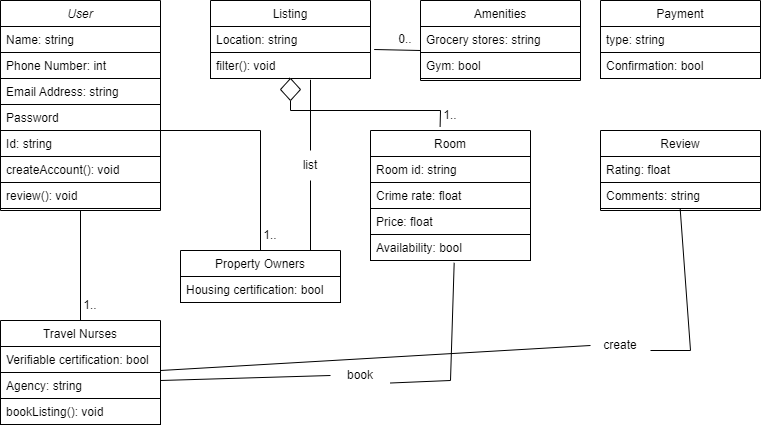

The diagram above was exported from draw.io. Its source (the exported page's mxGraphModel, read from the mxfile embedded in the PNG):
<mxGraphModel dx="1162" dy="671" grid="1" gridSize="10" guides="1" tooltips="1" connect="1" arrows="1" fold="1" page="1" pageScale="1" pageWidth="827" pageHeight="1169" background="#FFFFFF" math="0" shadow="0">
  <root>
    <mxCell id="WIyWlLk6GJQsqaUBKTNV-0" />
    <mxCell id="WIyWlLk6GJQsqaUBKTNV-1" parent="WIyWlLk6GJQsqaUBKTNV-0" />
    <mxCell id="zkfFHV4jXpPFQw0GAbJ--0" value="User" style="swimlane;fontStyle=2;align=center;verticalAlign=top;childLayout=stackLayout;horizontal=1;startSize=26;horizontalStack=0;resizeParent=1;resizeLast=0;collapsible=1;marginBottom=0;rounded=0;shadow=0;strokeWidth=1;strokeColor=#000000;" parent="WIyWlLk6GJQsqaUBKTNV-1" vertex="1">
      <mxGeometry x="30" y="20" width="160" height="210" as="geometry">
        <mxRectangle x="230" y="140" width="160" height="26" as="alternateBounds" />
      </mxGeometry>
    </mxCell>
    <mxCell id="zkfFHV4jXpPFQw0GAbJ--1" value="Name: string" style="text;align=left;verticalAlign=top;spacingLeft=4;spacingRight=4;overflow=hidden;rotatable=0;points=[[0,0.5],[1,0.5]];portConstraint=eastwest;strokeColor=#000000;" parent="zkfFHV4jXpPFQw0GAbJ--0" vertex="1">
      <mxGeometry y="26" width="160" height="26" as="geometry" />
    </mxCell>
    <mxCell id="zkfFHV4jXpPFQw0GAbJ--2" value="Phone Number: int" style="text;align=left;verticalAlign=top;spacingLeft=4;spacingRight=4;overflow=hidden;rotatable=0;points=[[0,0.5],[1,0.5]];portConstraint=eastwest;rounded=0;shadow=0;html=0;strokeColor=#000000;" parent="zkfFHV4jXpPFQw0GAbJ--0" vertex="1">
      <mxGeometry y="52" width="160" height="26" as="geometry" />
    </mxCell>
    <mxCell id="zkfFHV4jXpPFQw0GAbJ--3" value="Email Address: string&#10;" style="text;align=left;verticalAlign=top;spacingLeft=4;spacingRight=4;overflow=hidden;rotatable=0;points=[[0,0.5],[1,0.5]];portConstraint=eastwest;rounded=0;shadow=0;html=0;strokeColor=#000000;" parent="zkfFHV4jXpPFQw0GAbJ--0" vertex="1">
      <mxGeometry y="78" width="160" height="26" as="geometry" />
    </mxCell>
    <mxCell id="zWBdZtxwg7fleMTvDydE-13" value="Password" style="text;align=left;verticalAlign=top;spacingLeft=4;spacingRight=4;overflow=hidden;rotatable=0;points=[[0,0.5],[1,0.5]];portConstraint=eastwest;rounded=0;shadow=0;html=0;strokeColor=#000000;" parent="zkfFHV4jXpPFQw0GAbJ--0" vertex="1">
      <mxGeometry y="104" width="160" height="26" as="geometry" />
    </mxCell>
    <mxCell id="aeNk5UdHzNWWcXnfYq3F-5" value="" style="endArrow=none;html=1;rounded=0;strokeColor=#000000;" parent="zkfFHV4jXpPFQw0GAbJ--0" source="aeNk5UdHzNWWcXnfYq3F-6" edge="1">
      <mxGeometry width="50" height="50" relative="1" as="geometry">
        <mxPoint y="160" as="sourcePoint" />
        <mxPoint x="160" y="160" as="targetPoint" />
      </mxGeometry>
    </mxCell>
    <mxCell id="zWBdZtxwg7fleMTvDydE-17" value="Id: string" style="text;align=left;verticalAlign=top;spacingLeft=4;spacingRight=4;overflow=hidden;rotatable=0;points=[[0,0.5],[1,0.5]];portConstraint=eastwest;rounded=0;shadow=0;html=0;strokeColor=#000000;" parent="zkfFHV4jXpPFQw0GAbJ--0" vertex="1">
      <mxGeometry y="130" width="160" height="26" as="geometry" />
    </mxCell>
    <mxCell id="aeNk5UdHzNWWcXnfYq3F-6" value="createAccount(): void" style="text;align=left;verticalAlign=top;spacingLeft=4;spacingRight=4;overflow=hidden;rotatable=0;points=[[0,0.5],[1,0.5]];portConstraint=eastwest;rounded=0;shadow=0;html=0;strokeColor=#000000;" parent="zkfFHV4jXpPFQw0GAbJ--0" vertex="1">
      <mxGeometry y="156" width="160" height="26" as="geometry" />
    </mxCell>
    <mxCell id="aeNk5UdHzNWWcXnfYq3F-11" value="review(): void" style="text;align=left;verticalAlign=top;spacingLeft=4;spacingRight=4;overflow=hidden;rotatable=0;points=[[0,0.5],[1,0.5]];portConstraint=eastwest;rounded=0;shadow=0;html=0;strokeColor=#000000;" parent="zkfFHV4jXpPFQw0GAbJ--0" vertex="1">
      <mxGeometry y="182" width="160" height="26" as="geometry" />
    </mxCell>
    <mxCell id="zkfFHV4jXpPFQw0GAbJ--6" value="Review" style="swimlane;fontStyle=0;align=center;verticalAlign=top;childLayout=stackLayout;horizontal=1;startSize=26;horizontalStack=0;resizeParent=1;resizeLast=0;collapsible=1;marginBottom=0;rounded=0;shadow=0;strokeWidth=1;strokeColor=#000000;" parent="WIyWlLk6GJQsqaUBKTNV-1" vertex="1">
      <mxGeometry x="630" y="150" width="160" height="80" as="geometry">
        <mxRectangle x="130" y="380" width="160" height="26" as="alternateBounds" />
      </mxGeometry>
    </mxCell>
    <mxCell id="zkfFHV4jXpPFQw0GAbJ--7" value="Rating: float" style="text;align=left;verticalAlign=top;spacingLeft=4;spacingRight=4;overflow=hidden;rotatable=0;points=[[0,0.5],[1,0.5]];portConstraint=eastwest;strokeColor=#000000;" parent="zkfFHV4jXpPFQw0GAbJ--6" vertex="1">
      <mxGeometry y="26" width="160" height="26" as="geometry" />
    </mxCell>
    <mxCell id="zkfFHV4jXpPFQw0GAbJ--8" value="Comments: string" style="text;align=left;verticalAlign=top;spacingLeft=4;spacingRight=4;overflow=hidden;rotatable=0;points=[[0,0.5],[1,0.5]];portConstraint=eastwest;rounded=0;shadow=0;html=0;strokeColor=#000000;" parent="zkfFHV4jXpPFQw0GAbJ--6" vertex="1">
      <mxGeometry y="52" width="160" height="26" as="geometry" />
    </mxCell>
    <mxCell id="zkfFHV4jXpPFQw0GAbJ--13" value="Payment" style="swimlane;fontStyle=0;align=center;verticalAlign=top;childLayout=stackLayout;horizontal=1;startSize=26;horizontalStack=0;resizeParent=1;resizeLast=0;collapsible=1;marginBottom=0;rounded=0;shadow=0;strokeWidth=1;strokeColor=#000000;" parent="WIyWlLk6GJQsqaUBKTNV-1" vertex="1">
      <mxGeometry x="630" y="20" width="160" height="78" as="geometry">
        <mxRectangle x="340" y="380" width="170" height="26" as="alternateBounds" />
      </mxGeometry>
    </mxCell>
    <mxCell id="zkfFHV4jXpPFQw0GAbJ--14" value="type: string" style="text;align=left;verticalAlign=top;spacingLeft=4;spacingRight=4;overflow=hidden;rotatable=0;points=[[0,0.5],[1,0.5]];portConstraint=eastwest;strokeColor=#000000;" parent="zkfFHV4jXpPFQw0GAbJ--13" vertex="1">
      <mxGeometry y="26" width="160" height="26" as="geometry" />
    </mxCell>
    <mxCell id="zWBdZtxwg7fleMTvDydE-26" value="Confirmation: bool" style="text;align=left;verticalAlign=top;spacingLeft=4;spacingRight=4;overflow=hidden;rotatable=0;points=[[0,0.5],[1,0.5]];portConstraint=eastwest;strokeColor=#000000;" parent="zkfFHV4jXpPFQw0GAbJ--13" vertex="1">
      <mxGeometry y="52" width="160" height="26" as="geometry" />
    </mxCell>
    <mxCell id="zkfFHV4jXpPFQw0GAbJ--17" value="Listing" style="swimlane;fontStyle=0;align=center;verticalAlign=top;childLayout=stackLayout;horizontal=1;startSize=26;horizontalStack=0;resizeParent=1;resizeLast=0;collapsible=1;marginBottom=0;rounded=0;shadow=0;strokeWidth=1;strokeColor=#000000;" parent="WIyWlLk6GJQsqaUBKTNV-1" vertex="1">
      <mxGeometry x="240" y="20" width="160" height="78" as="geometry">
        <mxRectangle x="550" y="140" width="160" height="26" as="alternateBounds" />
      </mxGeometry>
    </mxCell>
    <mxCell id="zkfFHV4jXpPFQw0GAbJ--18" value="Location: string" style="text;align=left;verticalAlign=top;spacingLeft=4;spacingRight=4;overflow=hidden;rotatable=0;points=[[0,0.5],[1,0.5]];portConstraint=eastwest;strokeColor=#000000;" parent="zkfFHV4jXpPFQw0GAbJ--17" vertex="1">
      <mxGeometry y="26" width="160" height="26" as="geometry" />
    </mxCell>
    <mxCell id="aeNk5UdHzNWWcXnfYq3F-10" value="filter(): void" style="text;align=left;verticalAlign=top;spacingLeft=4;spacingRight=4;overflow=hidden;rotatable=0;points=[[0,0.5],[1,0.5]];portConstraint=eastwest;rounded=0;shadow=0;html=0;strokeColor=#000000;" parent="zkfFHV4jXpPFQw0GAbJ--17" vertex="1">
      <mxGeometry y="52" width="160" height="26" as="geometry" />
    </mxCell>
    <mxCell id="zWBdZtxwg7fleMTvDydE-0" value="Travel Nurses" style="swimlane;fontStyle=0;align=center;verticalAlign=top;childLayout=stackLayout;horizontal=1;startSize=26;horizontalStack=0;resizeParent=1;resizeLast=0;collapsible=1;marginBottom=0;rounded=0;shadow=0;strokeWidth=1;strokeColor=#000000;" parent="WIyWlLk6GJQsqaUBKTNV-1" vertex="1">
      <mxGeometry x="30" y="340" width="160" height="104" as="geometry">
        <mxRectangle x="340" y="380" width="170" height="26" as="alternateBounds" />
      </mxGeometry>
    </mxCell>
    <mxCell id="zWBdZtxwg7fleMTvDydE-14" value="Verifiable certification: bool&#10;" style="text;align=left;verticalAlign=top;spacingLeft=4;spacingRight=4;overflow=hidden;rotatable=0;points=[[0,0.5],[1,0.5]];portConstraint=eastwest;rounded=0;shadow=0;html=0;strokeColor=#000000;" parent="zWBdZtxwg7fleMTvDydE-0" vertex="1">
      <mxGeometry y="26" width="160" height="26" as="geometry" />
    </mxCell>
    <mxCell id="zWBdZtxwg7fleMTvDydE-31" value="Agency: string" style="text;align=left;verticalAlign=top;spacingLeft=4;spacingRight=4;overflow=hidden;rotatable=0;points=[[0,0.5],[1,0.5]];portConstraint=eastwest;rounded=0;shadow=0;html=0;strokeColor=#000000;" parent="zWBdZtxwg7fleMTvDydE-0" vertex="1">
      <mxGeometry y="52" width="160" height="26" as="geometry" />
    </mxCell>
    <mxCell id="aeNk5UdHzNWWcXnfYq3F-8" value="bookListing(): void" style="text;align=left;verticalAlign=top;spacingLeft=4;spacingRight=4;overflow=hidden;rotatable=0;points=[[0,0.5],[1,0.5]];portConstraint=eastwest;rounded=0;shadow=0;html=0;strokeColor=#000000;" parent="zWBdZtxwg7fleMTvDydE-0" vertex="1">
      <mxGeometry y="78" width="160" height="26" as="geometry" />
    </mxCell>
    <mxCell id="zWBdZtxwg7fleMTvDydE-3" value="Property Owners" style="swimlane;fontStyle=0;align=center;verticalAlign=top;childLayout=stackLayout;horizontal=1;startSize=26;horizontalStack=0;resizeParent=1;resizeLast=0;collapsible=1;marginBottom=0;rounded=0;shadow=0;strokeWidth=1;strokeColor=#000000;" parent="WIyWlLk6GJQsqaUBKTNV-1" vertex="1">
      <mxGeometry x="210" y="270" width="160" height="52" as="geometry">
        <mxRectangle x="340" y="380" width="170" height="26" as="alternateBounds" />
      </mxGeometry>
    </mxCell>
    <mxCell id="zWBdZtxwg7fleMTvDydE-4" value="Housing certification: bool" style="text;align=left;verticalAlign=top;spacingLeft=4;spacingRight=4;overflow=hidden;rotatable=0;points=[[0,0.5],[1,0.5]];portConstraint=eastwest;strokeColor=#000000;" parent="zWBdZtxwg7fleMTvDydE-3" vertex="1">
      <mxGeometry y="26" width="160" height="26" as="geometry" />
    </mxCell>
    <mxCell id="zWBdZtxwg7fleMTvDydE-6" value="Amenities" style="swimlane;fontStyle=0;align=center;verticalAlign=top;childLayout=stackLayout;horizontal=1;startSize=26;horizontalStack=0;resizeParent=1;resizeLast=0;collapsible=1;marginBottom=0;rounded=0;shadow=0;strokeWidth=1;strokeColor=#000000;" parent="WIyWlLk6GJQsqaUBKTNV-1" vertex="1">
      <mxGeometry x="450" y="20" width="160" height="80" as="geometry">
        <mxRectangle x="340" y="380" width="170" height="26" as="alternateBounds" />
      </mxGeometry>
    </mxCell>
    <mxCell id="zWBdZtxwg7fleMTvDydE-7" value="Grocery stores: string&#10;" style="text;align=left;verticalAlign=top;spacingLeft=4;spacingRight=4;overflow=hidden;rotatable=0;points=[[0,0.5],[1,0.5]];portConstraint=eastwest;strokeColor=#000000;" parent="zWBdZtxwg7fleMTvDydE-6" vertex="1">
      <mxGeometry y="26" width="160" height="26" as="geometry" />
    </mxCell>
    <mxCell id="zWBdZtxwg7fleMTvDydE-24" value="Gym: bool" style="text;align=left;verticalAlign=top;spacingLeft=4;spacingRight=4;overflow=hidden;rotatable=0;points=[[0,0.5],[1,0.5]];portConstraint=eastwest;strokeColor=#000000;" parent="zWBdZtxwg7fleMTvDydE-6" vertex="1">
      <mxGeometry y="52" width="160" height="26" as="geometry" />
    </mxCell>
    <mxCell id="zWBdZtxwg7fleMTvDydE-9" value="Room" style="swimlane;fontStyle=0;align=center;verticalAlign=top;childLayout=stackLayout;horizontal=1;startSize=26;horizontalStack=0;resizeParent=1;resizeLast=0;collapsible=1;marginBottom=0;rounded=0;shadow=0;strokeWidth=1;strokeColor=#000000;" parent="WIyWlLk6GJQsqaUBKTNV-1" vertex="1">
      <mxGeometry x="400" y="150" width="160" height="130" as="geometry">
        <mxRectangle x="340" y="380" width="170" height="26" as="alternateBounds" />
      </mxGeometry>
    </mxCell>
    <mxCell id="zWBdZtxwg7fleMTvDydE-10" value="Room id: string" style="text;align=left;verticalAlign=top;spacingLeft=4;spacingRight=4;overflow=hidden;rotatable=0;points=[[0,0.5],[1,0.5]];portConstraint=eastwest;strokeColor=#000000;" parent="zWBdZtxwg7fleMTvDydE-9" vertex="1">
      <mxGeometry y="26" width="160" height="26" as="geometry" />
    </mxCell>
    <mxCell id="zWBdZtxwg7fleMTvDydE-23" value="Crime rate: float" style="text;align=left;verticalAlign=top;spacingLeft=4;spacingRight=4;overflow=hidden;rotatable=0;points=[[0,0.5],[1,0.5]];portConstraint=eastwest;strokeColor=#000000;" parent="zWBdZtxwg7fleMTvDydE-9" vertex="1">
      <mxGeometry y="52" width="160" height="26" as="geometry" />
    </mxCell>
    <mxCell id="zWBdZtxwg7fleMTvDydE-28" value="Price: float" style="text;align=left;verticalAlign=top;spacingLeft=4;spacingRight=4;overflow=hidden;rotatable=0;points=[[0,0.5],[1,0.5]];portConstraint=eastwest;strokeColor=#000000;" parent="zWBdZtxwg7fleMTvDydE-9" vertex="1">
      <mxGeometry y="78" width="160" height="26" as="geometry" />
    </mxCell>
    <mxCell id="zWBdZtxwg7fleMTvDydE-30" value="Availability: bool" style="text;align=left;verticalAlign=top;spacingLeft=4;spacingRight=4;overflow=hidden;rotatable=0;points=[[0,0.5],[1,0.5]];portConstraint=eastwest;strokeColor=#000000;" parent="zWBdZtxwg7fleMTvDydE-9" vertex="1">
      <mxGeometry y="104" width="160" height="26" as="geometry" />
    </mxCell>
    <mxCell id="aeNk5UdHzNWWcXnfYq3F-17" value="" style="endArrow=none;html=1;rounded=0;entryX=0.5;entryY=1;entryDx=0;entryDy=0;strokeColor=#000000;" parent="WIyWlLk6GJQsqaUBKTNV-1" target="zkfFHV4jXpPFQw0GAbJ--0" edge="1">
      <mxGeometry width="50" height="50" relative="1" as="geometry">
        <mxPoint x="110" y="340" as="sourcePoint" />
        <mxPoint x="160" y="290" as="targetPoint" />
      </mxGeometry>
    </mxCell>
    <mxCell id="aeNk5UdHzNWWcXnfYq3F-18" value="" style="endArrow=none;html=1;rounded=0;strokeColor=#000000;" parent="WIyWlLk6GJQsqaUBKTNV-1" edge="1">
      <mxGeometry width="50" height="50" relative="1" as="geometry">
        <mxPoint x="290" y="270" as="sourcePoint" />
        <mxPoint x="290" y="150" as="targetPoint" />
      </mxGeometry>
    </mxCell>
    <mxCell id="aeNk5UdHzNWWcXnfYq3F-19" value="" style="endArrow=none;html=1;rounded=0;strokeColor=#000000;" parent="WIyWlLk6GJQsqaUBKTNV-1" edge="1">
      <mxGeometry width="50" height="50" relative="1" as="geometry">
        <mxPoint x="190" y="150" as="sourcePoint" />
        <mxPoint x="290" y="150" as="targetPoint" />
      </mxGeometry>
    </mxCell>
    <mxCell id="aeNk5UdHzNWWcXnfYq3F-21" value="" style="endArrow=none;html=1;rounded=0;entryX=0.435;entryY=-0.028;entryDx=0;entryDy=0;entryPerimeter=0;strokeColor=#000000;" parent="WIyWlLk6GJQsqaUBKTNV-1" source="aeNk5UdHzNWWcXnfYq3F-29" target="zWBdZtxwg7fleMTvDydE-9" edge="1">
      <mxGeometry width="50" height="50" relative="1" as="geometry">
        <mxPoint x="320" y="100" as="sourcePoint" />
        <mxPoint x="490" y="130" as="targetPoint" />
        <Array as="points">
          <mxPoint x="320" y="130" />
          <mxPoint x="470" y="130" />
        </Array>
      </mxGeometry>
    </mxCell>
    <mxCell id="aeNk5UdHzNWWcXnfYq3F-23" value="" style="endArrow=none;html=1;rounded=0;exitX=1.023;exitY=0.885;exitDx=0;exitDy=0;exitPerimeter=0;strokeColor=#000000;" parent="WIyWlLk6GJQsqaUBKTNV-1" source="zkfFHV4jXpPFQw0GAbJ--18" edge="1">
      <mxGeometry width="50" height="50" relative="1" as="geometry">
        <mxPoint x="400" y="120" as="sourcePoint" />
        <mxPoint x="450" y="70" as="targetPoint" />
      </mxGeometry>
    </mxCell>
    <mxCell id="aeNk5UdHzNWWcXnfYq3F-24" value="1.." style="text;html=1;align=center;verticalAlign=middle;whiteSpace=wrap;rounded=0;strokeColor=none;" parent="WIyWlLk6GJQsqaUBKTNV-1" vertex="1">
      <mxGeometry x="450" y="120" width="60" height="30" as="geometry" />
    </mxCell>
    <mxCell id="aeNk5UdHzNWWcXnfYq3F-25" value="0.." style="text;html=1;align=center;verticalAlign=middle;whiteSpace=wrap;rounded=0;strokeColor=none;" parent="WIyWlLk6GJQsqaUBKTNV-1" vertex="1">
      <mxGeometry x="420" y="44" width="30" height="30" as="geometry" />
    </mxCell>
    <mxCell id="aeNk5UdHzNWWcXnfYq3F-26" value="1.." style="text;html=1;align=center;verticalAlign=middle;whiteSpace=wrap;rounded=0;strokeColor=none;" parent="WIyWlLk6GJQsqaUBKTNV-1" vertex="1">
      <mxGeometry x="270" y="240" width="60" height="30" as="geometry" />
    </mxCell>
    <mxCell id="aeNk5UdHzNWWcXnfYq3F-27" value="1.." style="text;html=1;align=center;verticalAlign=middle;whiteSpace=wrap;rounded=0;strokeColor=none;" parent="WIyWlLk6GJQsqaUBKTNV-1" vertex="1">
      <mxGeometry x="90" y="310" width="60" height="30" as="geometry" />
    </mxCell>
    <mxCell id="aeNk5UdHzNWWcXnfYq3F-30" value="" style="endArrow=none;html=1;rounded=0;entryX=0.435;entryY=-0.028;entryDx=0;entryDy=0;entryPerimeter=0;strokeColor=#000000;" parent="WIyWlLk6GJQsqaUBKTNV-1" target="aeNk5UdHzNWWcXnfYq3F-29" edge="1">
      <mxGeometry width="50" height="50" relative="1" as="geometry">
        <mxPoint x="320" y="100" as="sourcePoint" />
        <mxPoint x="470" y="146" as="targetPoint" />
        <Array as="points" />
      </mxGeometry>
    </mxCell>
    <mxCell id="aeNk5UdHzNWWcXnfYq3F-29" value="" style="rhombus;whiteSpace=wrap;html=1;strokeColor=#000000;" parent="WIyWlLk6GJQsqaUBKTNV-1" vertex="1">
      <mxGeometry x="310" y="98" width="20" height="22" as="geometry" />
    </mxCell>
    <mxCell id="aeNk5UdHzNWWcXnfYq3F-31" value="" style="endArrow=none;html=1;rounded=0;entryX=0.523;entryY=1.09;entryDx=0;entryDy=0;entryPerimeter=0;exitX=1;exitY=0.75;exitDx=0;exitDy=0;strokeColor=#000000;" parent="WIyWlLk6GJQsqaUBKTNV-1" source="aeNk5UdHzNWWcXnfYq3F-32" target="zWBdZtxwg7fleMTvDydE-30" edge="1">
      <mxGeometry width="50" height="50" relative="1" as="geometry">
        <mxPoint x="190" y="400" as="sourcePoint" />
        <mxPoint x="240" y="350" as="targetPoint" />
        <Array as="points">
          <mxPoint x="480" y="400" />
        </Array>
      </mxGeometry>
    </mxCell>
    <mxCell id="aeNk5UdHzNWWcXnfYq3F-33" value="" style="endArrow=none;html=1;rounded=0;entryX=0;entryY=0.5;entryDx=0;entryDy=0;strokeColor=#000000;" parent="WIyWlLk6GJQsqaUBKTNV-1" target="aeNk5UdHzNWWcXnfYq3F-32" edge="1">
      <mxGeometry width="50" height="50" relative="1" as="geometry">
        <mxPoint x="190" y="400" as="sourcePoint" />
        <mxPoint x="484" y="282" as="targetPoint" />
        <Array as="points" />
      </mxGeometry>
    </mxCell>
    <mxCell id="aeNk5UdHzNWWcXnfYq3F-32" value="book" style="text;html=1;align=center;verticalAlign=middle;whiteSpace=wrap;rounded=0;strokeColor=none;" parent="WIyWlLk6GJQsqaUBKTNV-1" vertex="1">
      <mxGeometry x="360" y="380" width="60" height="30" as="geometry" />
    </mxCell>
    <mxCell id="aeNk5UdHzNWWcXnfYq3F-34" value="" style="endArrow=none;html=1;rounded=0;entryX=0.5;entryY=1;entryDx=0;entryDy=0;strokeColor=#000000;" parent="WIyWlLk6GJQsqaUBKTNV-1" target="aeNk5UdHzNWWcXnfYq3F-35" edge="1">
      <mxGeometry width="50" height="50" relative="1" as="geometry">
        <mxPoint x="340" y="270" as="sourcePoint" />
        <mxPoint x="390" y="220" as="targetPoint" />
      </mxGeometry>
    </mxCell>
    <mxCell id="aeNk5UdHzNWWcXnfYq3F-35" value="list" style="text;html=1;align=center;verticalAlign=middle;whiteSpace=wrap;rounded=0;strokeColor=none;" parent="WIyWlLk6GJQsqaUBKTNV-1" vertex="1">
      <mxGeometry x="310" y="170" width="60" height="30" as="geometry" />
    </mxCell>
    <mxCell id="aeNk5UdHzNWWcXnfYq3F-38" value="" style="endArrow=none;html=1;rounded=0;strokeColor=#000000;" parent="WIyWlLk6GJQsqaUBKTNV-1" source="aeNk5UdHzNWWcXnfYq3F-35" edge="1">
      <mxGeometry width="50" height="50" relative="1" as="geometry">
        <mxPoint x="340" y="149.28932188134524" as="sourcePoint" />
        <mxPoint x="340" y="99.28932188134524" as="targetPoint" />
      </mxGeometry>
    </mxCell>
    <mxCell id="aeNk5UdHzNWWcXnfYq3F-40" value="" style="endArrow=none;html=1;rounded=0;entryX=0;entryY=0.5;entryDx=0;entryDy=0;strokeColor=#000000;" parent="WIyWlLk6GJQsqaUBKTNV-1" target="aeNk5UdHzNWWcXnfYq3F-41" edge="1">
      <mxGeometry width="50" height="50" relative="1" as="geometry">
        <mxPoint x="190" y="390" as="sourcePoint" />
        <mxPoint x="240" y="340" as="targetPoint" />
        <Array as="points" />
      </mxGeometry>
    </mxCell>
    <mxCell id="aeNk5UdHzNWWcXnfYq3F-41" value="create" style="text;html=1;align=center;verticalAlign=middle;whiteSpace=wrap;rounded=0;strokeColor=none;" parent="WIyWlLk6GJQsqaUBKTNV-1" vertex="1">
      <mxGeometry x="620" y="350" width="60" height="30" as="geometry" />
    </mxCell>
    <mxCell id="aeNk5UdHzNWWcXnfYq3F-43" value="" style="endArrow=none;html=1;rounded=0;entryX=0.498;entryY=1.013;entryDx=0;entryDy=0;entryPerimeter=0;strokeColor=#000000;" parent="WIyWlLk6GJQsqaUBKTNV-1" target="zkfFHV4jXpPFQw0GAbJ--8" edge="1">
      <mxGeometry width="50" height="50" relative="1" as="geometry">
        <mxPoint x="680" y="370" as="sourcePoint" />
        <mxPoint x="730" y="320" as="targetPoint" />
        <Array as="points">
          <mxPoint x="720" y="370" />
        </Array>
      </mxGeometry>
    </mxCell>
  </root>
</mxGraphModel>